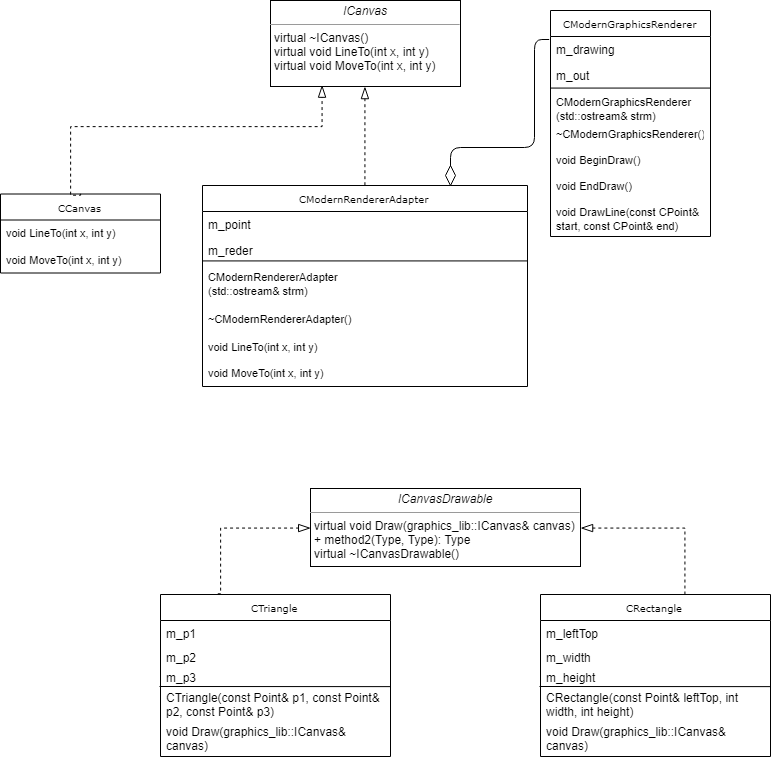

The diagram above was exported from draw.io. Its source (the exported page's mxGraphModel, read from the mxfile embedded in the PNG):
<mxGraphModel dx="1077" dy="667" grid="1" gridSize="10" guides="1" tooltips="1" connect="1" arrows="1" fold="1" page="1" pageScale="1" pageWidth="827" pageHeight="1169" math="0" shadow="0">
  <root>
    <mxCell id="0" />
    <mxCell id="1" parent="0" />
    <mxCell id="18RiL49eP63gNW04OvZu-1" value="CCanvas" style="swimlane;html=1;fontStyle=0;childLayout=stackLayout;horizontal=1;startSize=26;fillColor=none;horizontalStack=0;resizeParent=1;resizeLast=0;collapsible=1;marginBottom=0;swimlaneFillColor=#ffffff;rounded=0;shadow=0;comic=0;labelBackgroundColor=none;strokeColor=#000000;strokeWidth=1;fontFamily=Verdana;fontSize=10;fontColor=#000000;align=center;" parent="1" vertex="1">
      <mxGeometry x="60" y="217.5" width="160" height="79" as="geometry" />
    </mxCell>
    <mxCell id="18RiL49eP63gNW04OvZu-2" value="&lt;font style=&quot;font-size: 11px&quot;&gt;void LineTo(int x, int y)&lt;/font&gt;" style="text;html=1;strokeColor=none;fillColor=none;align=left;verticalAlign=top;spacingLeft=4;spacingRight=4;whiteSpace=wrap;overflow=hidden;rotatable=0;points=[[0,0.5],[1,0.5]];portConstraint=eastwest;" parent="18RiL49eP63gNW04OvZu-1" vertex="1">
      <mxGeometry y="26" width="160" height="26" as="geometry" />
    </mxCell>
    <mxCell id="18RiL49eP63gNW04OvZu-3" value="&lt;font style=&quot;font-size: 11px&quot;&gt;void MoveTo(int x, int y)&lt;/font&gt;" style="text;html=1;strokeColor=none;fillColor=none;align=left;verticalAlign=top;spacingLeft=4;spacingRight=4;whiteSpace=wrap;overflow=hidden;rotatable=0;points=[[0,0.5],[1,0.5]];portConstraint=eastwest;" parent="18RiL49eP63gNW04OvZu-1" vertex="1">
      <mxGeometry y="52" width="160" height="26" as="geometry" />
    </mxCell>
    <mxCell id="18RiL49eP63gNW04OvZu-4" value="CModernRendererAdapter" style="swimlane;html=1;fontStyle=0;childLayout=stackLayout;horizontal=1;startSize=26;fillColor=none;horizontalStack=0;resizeParent=1;resizeLast=0;collapsible=1;marginBottom=0;swimlaneFillColor=#ffffff;rounded=0;shadow=0;comic=0;labelBackgroundColor=none;strokeColor=#000000;strokeWidth=1;fontFamily=Verdana;fontSize=10;fontColor=#000000;align=center;" parent="1" vertex="1">
      <mxGeometry x="262" y="209" width="325" height="201" as="geometry" />
    </mxCell>
    <mxCell id="18RiL49eP63gNW04OvZu-5" value="m_point" style="text;html=1;strokeColor=none;fillColor=none;align=left;verticalAlign=top;spacingLeft=4;spacingRight=4;whiteSpace=wrap;overflow=hidden;rotatable=0;points=[[0,0.5],[1,0.5]];portConstraint=eastwest;" parent="18RiL49eP63gNW04OvZu-4" vertex="1">
      <mxGeometry y="26" width="325" height="26" as="geometry" />
    </mxCell>
    <mxCell id="18RiL49eP63gNW04OvZu-6" value="m_reder" style="text;html=1;strokeColor=none;fillColor=none;align=left;verticalAlign=top;spacingLeft=4;spacingRight=4;whiteSpace=wrap;overflow=hidden;rotatable=0;points=[[0,0.5],[1,0.5]];portConstraint=eastwest;" parent="18RiL49eP63gNW04OvZu-4" vertex="1">
      <mxGeometry y="52" width="325" height="26" as="geometry" />
    </mxCell>
    <mxCell id="18RiL49eP63gNW04OvZu-7" value="" style="endArrow=none;html=1;entryX=1.001;entryY=0.908;entryDx=0;entryDy=0;entryPerimeter=0;exitX=-0.002;exitY=0.909;exitDx=0;exitDy=0;exitPerimeter=0;" parent="18RiL49eP63gNW04OvZu-4" source="18RiL49eP63gNW04OvZu-6" target="18RiL49eP63gNW04OvZu-6" edge="1">
      <mxGeometry width="50" height="50" relative="1" as="geometry">
        <mxPoint x="5" y="75" as="sourcePoint" />
        <mxPoint x="160.04761904761904" y="75.04761904761904" as="targetPoint" />
      </mxGeometry>
    </mxCell>
    <mxCell id="18RiL49eP63gNW04OvZu-8" value="&lt;font style=&quot;font-size: 11px&quot;&gt;CModernRendererAdapter&lt;br&gt;(std::ostream&amp;amp; strm)&lt;/font&gt;" style="text;html=1;strokeColor=none;fillColor=none;align=left;verticalAlign=top;spacingLeft=4;spacingRight=4;whiteSpace=wrap;overflow=hidden;rotatable=0;points=[[0,0.5],[1,0.5]];portConstraint=eastwest;" parent="18RiL49eP63gNW04OvZu-4" vertex="1">
      <mxGeometry y="78" width="325" height="42" as="geometry" />
    </mxCell>
    <mxCell id="18RiL49eP63gNW04OvZu-12" value="&lt;font style=&quot;font-size: 11px&quot;&gt;~CModernRendererAdapter()&lt;/font&gt;" style="text;html=1;strokeColor=none;fillColor=none;align=left;verticalAlign=top;spacingLeft=4;spacingRight=4;whiteSpace=wrap;overflow=hidden;rotatable=0;points=[[0,0.5],[1,0.5]];portConstraint=eastwest;" parent="18RiL49eP63gNW04OvZu-4" vertex="1">
      <mxGeometry y="120" width="325" height="28" as="geometry" />
    </mxCell>
    <mxCell id="18RiL49eP63gNW04OvZu-9" value="&lt;font style=&quot;font-size: 11px&quot;&gt;void LineTo(int x, int y)&lt;/font&gt;" style="text;html=1;strokeColor=none;fillColor=none;align=left;verticalAlign=top;spacingLeft=4;spacingRight=4;whiteSpace=wrap;overflow=hidden;rotatable=0;points=[[0,0.5],[1,0.5]];portConstraint=eastwest;" parent="18RiL49eP63gNW04OvZu-4" vertex="1">
      <mxGeometry y="148" width="325" height="26" as="geometry" />
    </mxCell>
    <mxCell id="18RiL49eP63gNW04OvZu-10" value="&lt;font style=&quot;font-size: 11px&quot;&gt;void MoveTo(int x, int y)&lt;/font&gt;" style="text;html=1;strokeColor=none;fillColor=none;align=left;verticalAlign=top;spacingLeft=4;spacingRight=4;whiteSpace=wrap;overflow=hidden;rotatable=0;points=[[0,0.5],[1,0.5]];portConstraint=eastwest;" parent="18RiL49eP63gNW04OvZu-4" vertex="1">
      <mxGeometry y="174" width="325" height="26" as="geometry" />
    </mxCell>
    <mxCell id="18RiL49eP63gNW04OvZu-13" value="CModernGraphicsRenderer" style="swimlane;html=1;fontStyle=0;childLayout=stackLayout;horizontal=1;startSize=26;fillColor=none;horizontalStack=0;resizeParent=1;resizeLast=0;collapsible=1;marginBottom=0;swimlaneFillColor=#ffffff;rounded=0;shadow=0;comic=0;labelBackgroundColor=none;strokeColor=#000000;strokeWidth=1;fontFamily=Verdana;fontSize=10;fontColor=#000000;align=center;" parent="1" vertex="1">
      <mxGeometry x="610" y="34" width="160" height="226" as="geometry" />
    </mxCell>
    <mxCell id="18RiL49eP63gNW04OvZu-14" value="m_drawing" style="text;html=1;strokeColor=none;fillColor=none;align=left;verticalAlign=top;spacingLeft=4;spacingRight=4;whiteSpace=wrap;overflow=hidden;rotatable=0;points=[[0,0.5],[1,0.5]];portConstraint=eastwest;" parent="18RiL49eP63gNW04OvZu-13" vertex="1">
      <mxGeometry y="26" width="160" height="26" as="geometry" />
    </mxCell>
    <mxCell id="18RiL49eP63gNW04OvZu-15" value="m_out" style="text;html=1;strokeColor=none;fillColor=none;align=left;verticalAlign=top;spacingLeft=4;spacingRight=4;whiteSpace=wrap;overflow=hidden;rotatable=0;points=[[0,0.5],[1,0.5]];portConstraint=eastwest;" parent="18RiL49eP63gNW04OvZu-13" vertex="1">
      <mxGeometry y="52" width="160" height="26" as="geometry" />
    </mxCell>
    <mxCell id="18RiL49eP63gNW04OvZu-16" value="" style="endArrow=none;html=1;entryX=1.002;entryY=0.981;entryDx=0;entryDy=0;entryPerimeter=0;exitX=0.002;exitY=0.968;exitDx=0;exitDy=0;exitPerimeter=0;" parent="18RiL49eP63gNW04OvZu-13" source="18RiL49eP63gNW04OvZu-15" target="18RiL49eP63gNW04OvZu-15" edge="1">
      <mxGeometry width="50" height="50" relative="1" as="geometry">
        <mxPoint x="-109.83333333333326" y="80" as="sourcePoint" />
        <mxPoint x="216" y="80" as="targetPoint" />
      </mxGeometry>
    </mxCell>
    <mxCell id="18RiL49eP63gNW04OvZu-17" value="&lt;font style=&quot;font-size: 11px&quot;&gt;CModernGraphicsRenderer&lt;br&gt;(std::ostream&amp;amp; strm)&lt;/font&gt;" style="text;html=1;strokeColor=none;fillColor=none;align=left;verticalAlign=top;spacingLeft=4;spacingRight=4;whiteSpace=wrap;overflow=hidden;rotatable=0;points=[[0,0.5],[1,0.5]];portConstraint=eastwest;" parent="18RiL49eP63gNW04OvZu-13" vertex="1">
      <mxGeometry y="78" width="160" height="32" as="geometry" />
    </mxCell>
    <mxCell id="18RiL49eP63gNW04OvZu-18" value="&lt;font style=&quot;font-size: 11px&quot;&gt;~CModernGraphicsRenderer()&lt;/font&gt;" style="text;html=1;strokeColor=none;fillColor=none;align=left;verticalAlign=top;spacingLeft=4;spacingRight=4;whiteSpace=wrap;overflow=hidden;rotatable=0;points=[[0,0.5],[1,0.5]];portConstraint=eastwest;" parent="18RiL49eP63gNW04OvZu-13" vertex="1">
      <mxGeometry y="110" width="160" height="26" as="geometry" />
    </mxCell>
    <mxCell id="18RiL49eP63gNW04OvZu-19" value="&lt;font style=&quot;font-size: 11px&quot;&gt;void BeginDraw()&lt;/font&gt;" style="text;html=1;strokeColor=none;fillColor=none;align=left;verticalAlign=top;spacingLeft=4;spacingRight=4;whiteSpace=wrap;overflow=hidden;rotatable=0;points=[[0,0.5],[1,0.5]];portConstraint=eastwest;" parent="18RiL49eP63gNW04OvZu-13" vertex="1">
      <mxGeometry y="136" width="160" height="26" as="geometry" />
    </mxCell>
    <mxCell id="18RiL49eP63gNW04OvZu-20" value="&lt;font style=&quot;font-size: 11px&quot;&gt;void EndDraw()&lt;/font&gt;" style="text;html=1;strokeColor=none;fillColor=none;align=left;verticalAlign=top;spacingLeft=4;spacingRight=4;whiteSpace=wrap;overflow=hidden;rotatable=0;points=[[0,0.5],[1,0.5]];portConstraint=eastwest;" parent="18RiL49eP63gNW04OvZu-13" vertex="1">
      <mxGeometry y="162" width="160" height="26" as="geometry" />
    </mxCell>
    <mxCell id="18RiL49eP63gNW04OvZu-21" value="&lt;font style=&quot;font-size: 11px&quot;&gt;void DrawLine(const CPoint&amp;amp; start, const CPoint&amp;amp; end)&lt;/font&gt;" style="text;html=1;strokeColor=none;fillColor=none;align=left;verticalAlign=top;spacingLeft=4;spacingRight=4;whiteSpace=wrap;overflow=hidden;rotatable=0;points=[[0,0.5],[1,0.5]];portConstraint=eastwest;" parent="18RiL49eP63gNW04OvZu-13" vertex="1">
      <mxGeometry y="188" width="160" height="32" as="geometry" />
    </mxCell>
    <mxCell id="18RiL49eP63gNW04OvZu-22" style="edgeStyle=orthogonalEdgeStyle;rounded=0;html=1;labelBackgroundColor=none;startFill=0;endArrow=blockThin;endFill=0;endSize=10;fontFamily=Verdana;fontSize=10;dashed=1;exitX=0.5;exitY=0;exitDx=0;exitDy=0;entryX=0.27;entryY=0.984;entryDx=0;entryDy=0;entryPerimeter=0;" parent="1" source="18RiL49eP63gNW04OvZu-1" target="18RiL49eP63gNW04OvZu-24" edge="1">
      <mxGeometry relative="1" as="geometry">
        <Array as="points">
          <mxPoint x="130" y="218" />
          <mxPoint x="130" y="150" />
          <mxPoint x="381" y="150" />
        </Array>
        <mxPoint x="381" y="113" as="targetPoint" />
      </mxGeometry>
    </mxCell>
    <mxCell id="18RiL49eP63gNW04OvZu-23" style="edgeStyle=orthogonalEdgeStyle;rounded=0;html=1;dashed=1;labelBackgroundColor=none;startFill=0;endArrow=blockThin;endFill=0;endSize=10;fontFamily=Verdana;fontSize=10;exitX=0.5;exitY=0;exitDx=0;exitDy=0;entryX=0.5;entryY=1;entryDx=0;entryDy=0;" parent="1" source="18RiL49eP63gNW04OvZu-4" target="18RiL49eP63gNW04OvZu-24" edge="1">
      <mxGeometry relative="1" as="geometry">
        <Array as="points">
          <mxPoint x="425" y="140" />
        </Array>
        <mxPoint x="425" y="170" as="sourcePoint" />
      </mxGeometry>
    </mxCell>
    <mxCell id="18RiL49eP63gNW04OvZu-24" value="&lt;p style=&quot;margin: 0px ; margin-top: 4px ; text-align: center&quot;&gt;&lt;i&gt;ICanvas&lt;/i&gt;&lt;/p&gt;&lt;hr size=&quot;1&quot;&gt;&lt;p style=&quot;margin: 0px ; margin-left: 4px&quot;&gt;virtual ~ICanvas()&lt;br&gt;&lt;/p&gt;&lt;p style=&quot;margin: 0px ; margin-left: 4px&quot;&gt;virtual void LineTo(int x, int y)&lt;br&gt;virtual void MoveTo(int x, int y)&lt;/p&gt;" style="verticalAlign=top;align=left;overflow=fill;fontSize=12;fontFamily=Helvetica;html=1;rounded=0;shadow=0;comic=0;labelBackgroundColor=none;strokeColor=#000000;strokeWidth=1;fillColor=#ffffff;" parent="1" vertex="1">
      <mxGeometry x="330" y="24" width="190" height="86" as="geometry" />
    </mxCell>
    <mxCell id="18RiL49eP63gNW04OvZu-25" value="&lt;p style=&quot;margin: 0px ; margin-top: 4px ; text-align: center&quot;&gt;&lt;i&gt;ICanvasDrawable&lt;/i&gt;&lt;br&gt;&lt;/p&gt;&lt;hr size=&quot;1&quot;&gt;&lt;p style=&quot;margin: 0px ; margin-left: 4px&quot;&gt;&lt;/p&gt;&lt;p style=&quot;margin: 0px ; margin-left: 4px&quot;&gt;virtual void Draw(graphics_lib::ICanvas&amp;amp; canvas)&lt;br&gt;+ method2(Type, Type): Type&lt;/p&gt;&lt;p style=&quot;margin: 0px ; margin-left: 4px&quot;&gt;virtual ~ICanvasDrawable()&amp;nbsp;&lt;br&gt;&lt;/p&gt;" style="verticalAlign=top;align=left;overflow=fill;fontSize=12;fontFamily=Helvetica;html=1;rounded=0;shadow=0;comic=0;labelBackgroundColor=none;strokeColor=#000000;strokeWidth=1;fillColor=#ffffff;" parent="1" vertex="1">
      <mxGeometry x="370" y="512" width="270" height="78" as="geometry" />
    </mxCell>
    <mxCell id="18RiL49eP63gNW04OvZu-26" value="CTriangle" style="swimlane;html=1;fontStyle=0;childLayout=stackLayout;horizontal=1;startSize=26;fillColor=none;horizontalStack=0;resizeParent=1;resizeLast=0;collapsible=1;marginBottom=0;swimlaneFillColor=#ffffff;rounded=0;shadow=0;comic=0;labelBackgroundColor=none;strokeColor=#000000;strokeWidth=1;fontFamily=Verdana;fontSize=10;fontColor=#000000;align=center;" parent="1" vertex="1">
      <mxGeometry x="220" y="618" width="230" height="162" as="geometry" />
    </mxCell>
    <mxCell id="18RiL49eP63gNW04OvZu-27" value="m_p1" style="text;html=1;strokeColor=none;fillColor=none;align=left;verticalAlign=top;spacingLeft=4;spacingRight=4;whiteSpace=wrap;overflow=hidden;rotatable=0;points=[[0,0.5],[1,0.5]];portConstraint=eastwest;" parent="18RiL49eP63gNW04OvZu-26" vertex="1">
      <mxGeometry y="26" width="230" height="24" as="geometry" />
    </mxCell>
    <mxCell id="18RiL49eP63gNW04OvZu-28" value="m_p2" style="text;html=1;strokeColor=none;fillColor=none;align=left;verticalAlign=top;spacingLeft=4;spacingRight=4;whiteSpace=wrap;overflow=hidden;rotatable=0;points=[[0,0.5],[1,0.5]];portConstraint=eastwest;" parent="18RiL49eP63gNW04OvZu-26" vertex="1">
      <mxGeometry y="50" width="230" height="20" as="geometry" />
    </mxCell>
    <mxCell id="18RiL49eP63gNW04OvZu-29" value="" style="endArrow=none;html=1;entryX=1.001;entryY=1.083;entryDx=0;entryDy=0;entryPerimeter=0;" parent="18RiL49eP63gNW04OvZu-26" target="18RiL49eP63gNW04OvZu-30" edge="1">
      <mxGeometry width="50" height="50" relative="1" as="geometry">
        <mxPoint x="-1" y="92" as="sourcePoint" />
        <mxPoint x="130" y="55" as="targetPoint" />
      </mxGeometry>
    </mxCell>
    <mxCell id="18RiL49eP63gNW04OvZu-30" value="m_p3" style="text;html=1;strokeColor=none;fillColor=none;align=left;verticalAlign=top;spacingLeft=4;spacingRight=4;whiteSpace=wrap;overflow=hidden;rotatable=0;points=[[0,0.5],[1,0.5]];portConstraint=eastwest;" parent="18RiL49eP63gNW04OvZu-26" vertex="1">
      <mxGeometry y="70" width="230" height="20" as="geometry" />
    </mxCell>
    <mxCell id="18RiL49eP63gNW04OvZu-31" value="CTriangle(const Point&amp;amp; p1, const Point&amp;amp; p2, const Point&amp;amp; p3)" style="text;html=1;strokeColor=none;fillColor=none;align=left;verticalAlign=top;spacingLeft=4;spacingRight=4;whiteSpace=wrap;overflow=hidden;rotatable=0;points=[[0,0.5],[1,0.5]];portConstraint=eastwest;" parent="18RiL49eP63gNW04OvZu-26" vertex="1">
      <mxGeometry y="90" width="230" height="34" as="geometry" />
    </mxCell>
    <mxCell id="18RiL49eP63gNW04OvZu-32" value="void Draw(graphics_lib::ICanvas&amp;amp; canvas)" style="text;html=1;strokeColor=none;fillColor=none;align=left;verticalAlign=top;spacingLeft=4;spacingRight=4;whiteSpace=wrap;overflow=hidden;rotatable=0;points=[[0,0.5],[1,0.5]];portConstraint=eastwest;" parent="18RiL49eP63gNW04OvZu-26" vertex="1">
      <mxGeometry y="124" width="230" height="36" as="geometry" />
    </mxCell>
    <mxCell id="18RiL49eP63gNW04OvZu-33" value="" style="endArrow=none;html=1;entryX=-0.006;entryY=0.128;entryDx=0;entryDy=0;entryPerimeter=0;" parent="1" target="18RiL49eP63gNW04OvZu-13" edge="1">
      <mxGeometry width="50" height="50" relative="1" as="geometry">
        <mxPoint x="510" y="191" as="sourcePoint" />
        <mxPoint x="593.8095238095239" y="59.14285714285711" as="targetPoint" />
        <Array as="points">
          <mxPoint x="510" y="171" />
          <mxPoint x="594" y="171" />
          <mxPoint x="594" y="63" />
        </Array>
      </mxGeometry>
    </mxCell>
    <mxCell id="18RiL49eP63gNW04OvZu-34" value="" style="rhombus;whiteSpace=wrap;html=1;rotation=90;" parent="1" vertex="1">
      <mxGeometry x="500" y="194" width="20" height="10" as="geometry" />
    </mxCell>
    <mxCell id="18RiL49eP63gNW04OvZu-35" value="CRectangle" style="swimlane;html=1;fontStyle=0;childLayout=stackLayout;horizontal=1;startSize=26;fillColor=none;horizontalStack=0;resizeParent=1;resizeLast=0;collapsible=1;marginBottom=0;swimlaneFillColor=#ffffff;rounded=0;shadow=0;comic=0;labelBackgroundColor=none;strokeColor=#000000;strokeWidth=1;fontFamily=Verdana;fontSize=10;fontColor=#000000;align=center;" parent="1" vertex="1">
      <mxGeometry x="600" y="618" width="230" height="162" as="geometry" />
    </mxCell>
    <mxCell id="18RiL49eP63gNW04OvZu-36" value="m_leftTop" style="text;html=1;strokeColor=none;fillColor=none;align=left;verticalAlign=top;spacingLeft=4;spacingRight=4;whiteSpace=wrap;overflow=hidden;rotatable=0;points=[[0,0.5],[1,0.5]];portConstraint=eastwest;" parent="18RiL49eP63gNW04OvZu-35" vertex="1">
      <mxGeometry y="26" width="230" height="24" as="geometry" />
    </mxCell>
    <mxCell id="18RiL49eP63gNW04OvZu-37" value="m_width" style="text;html=1;strokeColor=none;fillColor=none;align=left;verticalAlign=top;spacingLeft=4;spacingRight=4;whiteSpace=wrap;overflow=hidden;rotatable=0;points=[[0,0.5],[1,0.5]];portConstraint=eastwest;" parent="18RiL49eP63gNW04OvZu-35" vertex="1">
      <mxGeometry y="50" width="230" height="20" as="geometry" />
    </mxCell>
    <mxCell id="18RiL49eP63gNW04OvZu-38" value="" style="endArrow=none;html=1;entryX=1.001;entryY=1.083;entryDx=0;entryDy=0;entryPerimeter=0;" parent="18RiL49eP63gNW04OvZu-35" target="18RiL49eP63gNW04OvZu-39" edge="1">
      <mxGeometry width="50" height="50" relative="1" as="geometry">
        <mxPoint x="-1" y="92" as="sourcePoint" />
        <mxPoint x="130" y="55" as="targetPoint" />
      </mxGeometry>
    </mxCell>
    <mxCell id="18RiL49eP63gNW04OvZu-39" value="m_height" style="text;html=1;strokeColor=none;fillColor=none;align=left;verticalAlign=top;spacingLeft=4;spacingRight=4;whiteSpace=wrap;overflow=hidden;rotatable=0;points=[[0,0.5],[1,0.5]];portConstraint=eastwest;" parent="18RiL49eP63gNW04OvZu-35" vertex="1">
      <mxGeometry y="70" width="230" height="20" as="geometry" />
    </mxCell>
    <mxCell id="18RiL49eP63gNW04OvZu-40" value="CRectangle(const Point&amp;amp; leftTop, int width, int height)" style="text;html=1;strokeColor=none;fillColor=none;align=left;verticalAlign=top;spacingLeft=4;spacingRight=4;whiteSpace=wrap;overflow=hidden;rotatable=0;points=[[0,0.5],[1,0.5]];portConstraint=eastwest;" parent="18RiL49eP63gNW04OvZu-35" vertex="1">
      <mxGeometry y="90" width="230" height="34" as="geometry" />
    </mxCell>
    <mxCell id="18RiL49eP63gNW04OvZu-41" value="void Draw(graphics_lib::ICanvas&amp;amp; canvas)" style="text;html=1;strokeColor=none;fillColor=none;align=left;verticalAlign=top;spacingLeft=4;spacingRight=4;whiteSpace=wrap;overflow=hidden;rotatable=0;points=[[0,0.5],[1,0.5]];portConstraint=eastwest;" parent="18RiL49eP63gNW04OvZu-35" vertex="1">
      <mxGeometry y="124" width="230" height="36" as="geometry" />
    </mxCell>
    <mxCell id="18RiL49eP63gNW04OvZu-42" style="edgeStyle=orthogonalEdgeStyle;rounded=0;html=1;dashed=1;labelBackgroundColor=none;startFill=0;endArrow=blockThin;endFill=0;endSize=10;fontFamily=Verdana;fontSize=10;exitX=0.25;exitY=0;exitDx=0;exitDy=0;entryX=0;entryY=0.5;entryDx=0;entryDy=0;" parent="1" source="18RiL49eP63gNW04OvZu-26" target="18RiL49eP63gNW04OvZu-25" edge="1">
      <mxGeometry relative="1" as="geometry">
        <Array as="points">
          <mxPoint x="280" y="618" />
          <mxPoint x="280" y="551" />
        </Array>
        <mxPoint x="279.7857142857142" y="518.6428571428571" as="sourcePoint" />
        <mxPoint x="280" y="618" as="targetPoint" />
      </mxGeometry>
    </mxCell>
    <mxCell id="18RiL49eP63gNW04OvZu-43" style="edgeStyle=orthogonalEdgeStyle;rounded=0;html=1;dashed=1;labelBackgroundColor=none;startFill=0;endArrow=blockThin;endFill=0;endSize=10;fontFamily=Verdana;fontSize=10;entryX=1;entryY=0.5;entryDx=0;entryDy=0;" parent="1" source="18RiL49eP63gNW04OvZu-35" target="18RiL49eP63gNW04OvZu-25" edge="1">
      <mxGeometry relative="1" as="geometry">
        <Array as="points">
          <mxPoint x="745" y="551" />
        </Array>
        <mxPoint x="705" y="568.5" as="sourcePoint" />
        <mxPoint x="745" y="618" as="targetPoint" />
      </mxGeometry>
    </mxCell>
  </root>
</mxGraphModel>